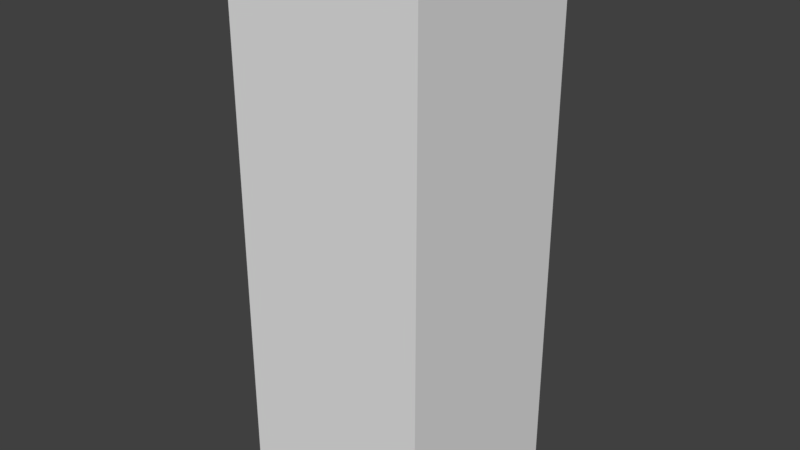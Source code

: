 # Source: Base_1x1x2.8.blend  (saved by Blender 2.79.0; exported with 4.5.12 LTS)
import bpy
from mathutils import Matrix  # noqa: F401  (used for matrix-valued properties, if any)

bpy.ops.wm.read_factory_settings(use_empty=True)
scene = bpy.context.scene
scene.name = 'Scene'

# ---- collections
col_collection_1 = bpy.data.collections.new('Collection 1'); scene.collection.children.link(col_collection_1)

# ---- world
world_world = bpy.data.worlds.new('World'); scene.world = world_world
world_world.color = (0.05088, 0.05088, 0.05088)
world_world.use_sun_shadow = False
world_world.sun_shadow_jitter_overblur = 0.0
world_world.cycles.sampling_method = 'MANUAL'

# ---- meshes
me_base_1x1x2_8_a = bpy.data.meshes.new('Base_1x1x2.8_A')
me_base_1x1x2_8_a.from_pydata([(1.0, 1.0, 0.0), (1.0, -1.788e-07, 0.0), (1.192e-07, -8.941e-08, 0.0), (3.874e-07, 1.0, 0.0), (1.0, 1.0, 2.8), (1.0, -4.47e-07, 2.8), (0.0, 0.0, 2.8), (2.384e-07, 1.0, 2.8)], [], [(0, 1, 2, 3), (4, 7, 6, 5), (0, 4, 5, 1), (1, 5, 6, 2), (2, 6, 7, 3), (4, 0, 3, 7)])
me_base_1x1x2_8_a.use_remesh_preserve_volume = False
me_base_1x1x2_8_a.use_remesh_preserve_attributes = False
me_base_1x1x2_8_a.use_mirror_vertex_groups = False
me_base_1x1x2_8_a.update()

# ---- objects
ob_base_1x1x2_8 = bpy.data.objects.new('Base_1x1x2.8', me_base_1x1x2_8_a)

# ---- transforms, parenting, visibility, modifiers, constraints
ob_base_1x1x2_8.location = (0.0, 0.0, 0.0)
ob_base_1x1x2_8.lock_rotations_4d = False
ob_base_1x1x2_8.empty_display_type = 'ARROWS'
ob_base_1x1x2_8.lineart.crease_threshold = 0.0

# ---- collection membership
col_collection_1.objects.link(ob_base_1x1x2_8)

# ---- scene / render settings (as saved in the file)
scene.frame_start = 1; scene.frame_end = 250; scene.frame_set(1)
scene.render.engine = 'BLENDER_EEVEE_NEXT'
scene.render.resolution_percentage = 50
scene.render.dither_intensity = 0.0
scene.cycles.use_denoising = False
scene.cycles.samples = 128
scene.cycles.sampling_pattern = 'TABULATED_SOBOL'
scene.cycles.use_adaptive_sampling = False
scene.cycles.use_light_tree = False
scene.cycles.blur_glossy = 0.0
scene.cycles.sample_clamp_indirect = 0.0
scene.view_settings.view_transform = 'Standard'
bpy.context.view_layer.update()

# ---- added for rendering (the .blend has no active camera and no usable light): camera, sun
cam_auto = bpy.data.cameras.new('AutoCamera')
cam_auto.lens = 50.0
cam_auto.sensor_width = 36.0
cam_auto.clip_end = 1000.0
ob_auto_camera = bpy.data.objects.new('AutoCamera', cam_auto)
scene.collection.objects.link(ob_auto_camera)
ob_auto_camera.location = (3.40232, -2.98278, 3.72185)
ob_auto_camera.rotation_euler = (1.09748, -7.21219e-08, 0.694738)
scene.camera = ob_auto_camera
light_auto_sun = bpy.data.lights.new('AutoSun', 'SUN')
light_auto_sun.energy = 3.0
light_auto_sun.angle = 0.0523599
ob_auto_sun = bpy.data.objects.new('AutoSun', light_auto_sun)
scene.collection.objects.link(ob_auto_sun)
ob_auto_sun.rotation_euler = (0.872665, 0.174533, 0.523599)
bpy.context.view_layer.update()

